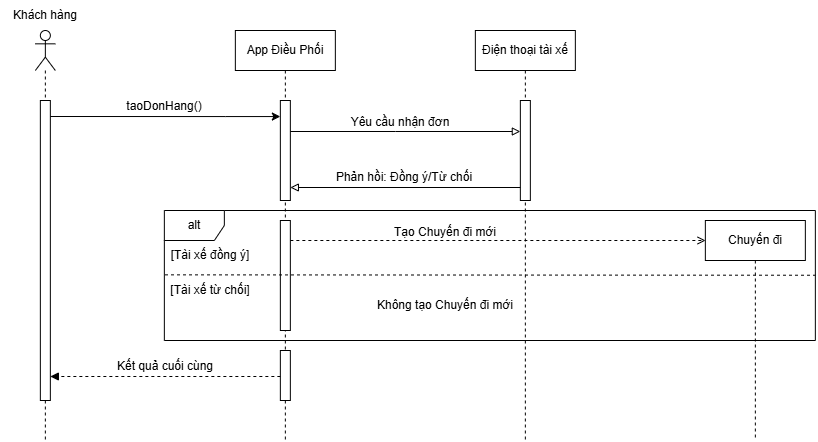

The diagram above was exported from draw.io. Its source (the exported page's mxGraphModel, read from the mxfile embedded in the PNG):
<mxGraphModel dx="1193" dy="767" grid="1" gridSize="10" guides="1" tooltips="1" connect="1" arrows="1" fold="1" page="1" pageScale="1" pageWidth="850" pageHeight="1100" math="0" shadow="0">
  <root>
    <mxCell id="0" />
    <mxCell id="1" parent="0" />
    <mxCell id="hinD-lY3f7VIxLJga26G-1" parent="1" style="shape=umlLifeline;perimeter=lifelinePerimeter;whiteSpace=wrap;html=1;container=1;dropTarget=0;collapsible=0;recursiveResize=0;outlineConnect=0;portConstraint=eastwest;newEdgeStyle={&quot;curved&quot;:0,&quot;rounded&quot;:0};participant=umlActor;" value="" vertex="1">
      <mxGeometry height="410" width="20" x="150" y="470" as="geometry" />
    </mxCell>
    <mxCell id="hinD-lY3f7VIxLJga26G-2" parent="hinD-lY3f7VIxLJga26G-1" style="html=1;points=[[0,0,0,0,5],[0,1,0,0,-5],[1,0,0,0,5],[1,1,0,0,-5]];perimeter=orthogonalPerimeter;outlineConnect=0;targetShapes=umlLifeline;portConstraint=eastwest;newEdgeStyle={&quot;curved&quot;:0,&quot;rounded&quot;:0};" value="" vertex="1">
      <mxGeometry height="300" width="10" x="5" y="70" as="geometry" />
    </mxCell>
    <mxCell id="hinD-lY3f7VIxLJga26G-10" parent="1" style="shape=umlLifeline;perimeter=lifelinePerimeter;whiteSpace=wrap;html=1;container=1;dropTarget=0;collapsible=0;recursiveResize=0;outlineConnect=0;portConstraint=eastwest;newEdgeStyle={&quot;curved&quot;:0,&quot;rounded&quot;:0};" value="App Điều Phối" vertex="1">
      <mxGeometry height="410" width="100" x="350" y="470" as="geometry" />
    </mxCell>
    <mxCell id="hinD-lY3f7VIxLJga26G-20" parent="hinD-lY3f7VIxLJga26G-10" style="html=1;points=[[0,0,0,0,5],[0,1,0,0,-5],[1,0,0,0,5],[1,1,0,0,-5]];perimeter=orthogonalPerimeter;outlineConnect=0;targetShapes=umlLifeline;portConstraint=eastwest;newEdgeStyle={&quot;curved&quot;:0,&quot;rounded&quot;:0};" value="" vertex="1">
      <mxGeometry height="100" width="10" x="45" y="70" as="geometry" />
    </mxCell>
    <mxCell id="hinD-lY3f7VIxLJga26G-178" parent="hinD-lY3f7VIxLJga26G-10" style="html=1;points=[[0,0,0,0,5],[0,1,0,0,-5],[1,0,0,0,5],[1,1,0,0,-5]];perimeter=orthogonalPerimeter;outlineConnect=0;targetShapes=umlLifeline;portConstraint=eastwest;newEdgeStyle={&quot;curved&quot;:0,&quot;rounded&quot;:0};" value="" vertex="1">
      <mxGeometry height="110" width="10" x="45" y="190" as="geometry" />
    </mxCell>
    <mxCell id="hinD-lY3f7VIxLJga26G-179" parent="hinD-lY3f7VIxLJga26G-10" style="html=1;points=[[0,0,0,0,5],[0,1,0,0,-5],[1,0,0,0,5],[1,1,0,0,-5]];perimeter=orthogonalPerimeter;outlineConnect=0;targetShapes=umlLifeline;portConstraint=eastwest;newEdgeStyle={&quot;curved&quot;:0,&quot;rounded&quot;:0};" value="" vertex="1">
      <mxGeometry height="50" width="10" x="45" y="320" as="geometry" />
    </mxCell>
    <mxCell id="hinD-lY3f7VIxLJga26G-11" parent="1" style="shape=umlLifeline;perimeter=lifelinePerimeter;whiteSpace=wrap;html=1;container=1;dropTarget=0;collapsible=0;recursiveResize=0;outlineConnect=0;portConstraint=eastwest;newEdgeStyle={&quot;curved&quot;:0,&quot;rounded&quot;:0};" value="Điện thoại tài xế" vertex="1">
      <mxGeometry height="410" width="100" x="590" y="470" as="geometry" />
    </mxCell>
    <mxCell id="hinD-lY3f7VIxLJga26G-58" parent="hinD-lY3f7VIxLJga26G-11" style="html=1;points=[[0,0,0,0,5],[0,1,0,0,-5],[1,0,0,0,5],[1,1,0,0,-5]];perimeter=orthogonalPerimeter;outlineConnect=0;targetShapes=umlLifeline;portConstraint=eastwest;newEdgeStyle={&quot;curved&quot;:0,&quot;rounded&quot;:0};" value="" vertex="1">
      <mxGeometry height="100" width="10" x="45" y="70" as="geometry" />
    </mxCell>
    <mxCell id="hinD-lY3f7VIxLJga26G-13" parent="1" style="text;html=1;whiteSpace=wrap;strokeColor=none;fillColor=none;align=center;verticalAlign=middle;rounded=0;" value="Khách hàng" vertex="1">
      <mxGeometry height="30" width="90" x="115" y="440" as="geometry" />
    </mxCell>
    <mxCell id="hinD-lY3f7VIxLJga26G-21" edge="1" parent="1" style="edgeStyle=orthogonalEdgeStyle;rounded=0;orthogonalLoop=1;jettySize=auto;html=1;curved=0;" target="hinD-lY3f7VIxLJga26G-20">
      <mxGeometry relative="1" as="geometry">
        <Array as="points">
          <mxPoint x="340" y="556" />
          <mxPoint x="340" y="556" />
        </Array>
        <mxPoint x="165" y="556" as="sourcePoint" />
        <mxPoint x="285.0000000000001" y="556" as="targetPoint" />
      </mxGeometry>
    </mxCell>
    <mxCell id="hinD-lY3f7VIxLJga26G-57" parent="1" style="text;html=1;whiteSpace=wrap;strokeColor=none;fillColor=none;align=center;verticalAlign=middle;rounded=0;" value="taoDonHang()" vertex="1">
      <mxGeometry height="30" width="202" x="178" y="531" as="geometry" />
    </mxCell>
    <mxCell id="hinD-lY3f7VIxLJga26G-162" parent="1" style="shape=umlLifeline;perimeter=lifelinePerimeter;whiteSpace=wrap;html=1;container=1;dropTarget=0;collapsible=0;recursiveResize=0;outlineConnect=0;portConstraint=eastwest;newEdgeStyle={&quot;curved&quot;:0,&quot;rounded&quot;:0};" value="Chuyến đi" vertex="1">
      <mxGeometry height="220" width="100" x="820" y="660" as="geometry" />
    </mxCell>
    <mxCell id="hinD-lY3f7VIxLJga26G-176" edge="1" parent="1" style="html=1;verticalAlign=bottom;labelBackgroundColor=none;endArrow=block;endFill=1;dashed=1;rounded=0;" value="">
      <mxGeometry relative="1" width="160" as="geometry">
        <mxPoint x="395" y="816" as="sourcePoint" />
        <mxPoint x="165" y="816" as="targetPoint" />
      </mxGeometry>
    </mxCell>
    <mxCell id="hinD-lY3f7VIxLJga26G-177" parent="1" style="text;html=1;whiteSpace=wrap;strokeColor=none;fillColor=none;align=center;verticalAlign=middle;rounded=0;" value="Kết quả cuối cùng" vertex="1">
      <mxGeometry height="30" width="110" x="225" y="791" as="geometry" />
    </mxCell>
    <mxCell id="hinD-lY3f7VIxLJga26G-185" edge="1" parent="1" style="edgeStyle=orthogonalEdgeStyle;rounded=0;orthogonalLoop=1;jettySize=auto;html=1;curved=0;endArrow=block;endFill=0;">
      <mxGeometry relative="1" as="geometry">
        <Array as="points">
          <mxPoint x="510" y="571" />
          <mxPoint x="510" y="571" />
        </Array>
        <mxPoint x="405" y="571" as="sourcePoint" />
        <mxPoint x="635" y="571" as="targetPoint" />
      </mxGeometry>
    </mxCell>
    <mxCell id="hinD-lY3f7VIxLJga26G-186" parent="1" style="text;html=1;whiteSpace=wrap;strokeColor=none;fillColor=none;align=center;verticalAlign=middle;rounded=0;" value="Yêu cầu nhận đơn" vertex="1">
      <mxGeometry height="30" width="110" x="460" y="547" as="geometry" />
    </mxCell>
    <mxCell id="hinD-lY3f7VIxLJga26G-188" edge="1" parent="1" style="html=1;verticalAlign=bottom;labelBackgroundColor=none;endArrow=block;endFill=0;rounded=0;" value="">
      <mxGeometry relative="1" width="160" as="geometry">
        <mxPoint x="635" y="627" as="sourcePoint" />
        <mxPoint x="405" y="627" as="targetPoint" />
      </mxGeometry>
    </mxCell>
    <mxCell id="hinD-lY3f7VIxLJga26G-189" parent="1" style="text;html=1;whiteSpace=wrap;strokeColor=none;fillColor=none;align=center;verticalAlign=middle;rounded=0;" value="Phản hồi: Đồng ý/Từ chối" vertex="1">
      <mxGeometry height="30" width="140" x="449" y="602" as="geometry" />
    </mxCell>
    <mxCell id="hinD-lY3f7VIxLJga26G-191" edge="1" parent="1" style="html=1;verticalAlign=bottom;labelBackgroundColor=none;endArrow=open;endFill=0;dashed=1;rounded=0;entryX=0.002;entryY=0.05;entryDx=0;entryDy=0;entryPerimeter=0;" value="">
      <mxGeometry relative="1" width="160" as="geometry">
        <mxPoint x="405" y="680" as="sourcePoint" />
        <mxPoint x="820.2" y="680" as="targetPoint" />
      </mxGeometry>
    </mxCell>
    <mxCell id="hinD-lY3f7VIxLJga26G-192" parent="1" style="shape=umlFrame;whiteSpace=wrap;html=1;pointerEvents=0;" value="alt" vertex="1">
      <mxGeometry height="130" width="651" x="279" y="650" as="geometry" />
    </mxCell>
    <mxCell id="hinD-lY3f7VIxLJga26G-193" edge="1" parent="1" source="hinD-lY3f7VIxLJga26G-192" style="html=1;verticalAlign=bottom;labelBackgroundColor=none;endArrow=none;endFill=0;dashed=1;rounded=0;entryX=1;entryY=0.498;entryDx=0;entryDy=0;entryPerimeter=0;exitX=0.001;exitY=0.495;exitDx=0;exitDy=0;exitPerimeter=0;" target="hinD-lY3f7VIxLJga26G-192" value="">
      <mxGeometry relative="1" width="160" as="geometry">
        <mxPoint x="415" y="681" as="sourcePoint" />
        <mxPoint x="830" y="681" as="targetPoint" />
      </mxGeometry>
    </mxCell>
    <mxCell id="hinD-lY3f7VIxLJga26G-194" parent="1" style="text;html=1;whiteSpace=wrap;strokeColor=none;fillColor=none;align=center;verticalAlign=middle;rounded=0;" value="[Tài xế đồng ý]" vertex="1">
      <mxGeometry height="30" width="90" x="280" y="680" as="geometry" />
    </mxCell>
    <mxCell id="hinD-lY3f7VIxLJga26G-195" parent="1" style="text;html=1;whiteSpace=wrap;strokeColor=none;fillColor=none;align=center;verticalAlign=middle;rounded=0;" value="[Tài xế từ chối]" vertex="1">
      <mxGeometry height="30" width="90" x="280" y="715" as="geometry" />
    </mxCell>
    <mxCell id="hinD-lY3f7VIxLJga26G-196" parent="1" style="text;html=1;whiteSpace=wrap;strokeColor=none;fillColor=none;align=center;verticalAlign=middle;rounded=0;" value="Tạo Chuyến đi mới" vertex="1">
      <mxGeometry height="30" width="120" x="500" y="657" as="geometry" />
    </mxCell>
    <mxCell id="hinD-lY3f7VIxLJga26G-197" parent="1" style="text;html=1;whiteSpace=wrap;strokeColor=none;fillColor=none;align=center;verticalAlign=middle;rounded=0;" value="Không tạo Chuyến đi mới" vertex="1">
      <mxGeometry height="30" width="140" x="490" y="730" as="geometry" />
    </mxCell>
  </root>
</mxGraphModel>